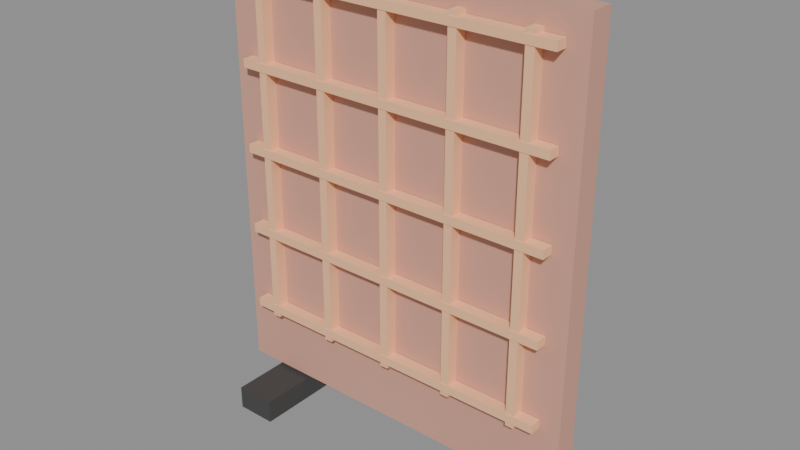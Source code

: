 # Source: source.blend  (saved by Blender 5.2.45; exported with 4.5.12 LTS)
import bpy
from mathutils import Matrix  # noqa: F401  (used for matrix-valued properties, if any)

bpy.ops.wm.read_factory_settings(use_empty=True)
scene = bpy.context.scene
scene.name = 'Scene'

# ---- images (referenced by path relative to the original .blend; pixels are not part of the script)
import os
ASSET_DIR = os.environ.get("B2B_ASSET_DIR", "")  # directory of the original .blend (textures are referenced by path, not embedded)
HERE = os.path.dirname(os.path.abspath(__file__))  # packed textures are extracted next to this script under _unpacked/

def load_image(name, relpath, width, height, colorspace="sRGB"):
    """Load a texture the original file referenced (path relative to the .blend, or extracted next to this script)."""
    p = next((c for c in (os.path.join(HERE, relpath), os.path.join(ASSET_DIR, relpath)) if relpath and os.path.exists(c)), "")
    if p:
        img = bpy.data.images.load(p, check_existing=True)
        img.name = name
    else:  # same state as the original file: an image datablock whose file is absent (Cycles renders it pink)
        img = bpy.data.images.new(name, width, height)
        img.source = "FILE"
        img.filepath = "//" + (relpath or name)
    img.colorspace_settings.name = colorspace
    return img
img_palette_png = load_image('palette.png', '_unpacked/palette.cadebe72.png', 2508, 2508, 'sRGB')

# ---- materials (node trees are filled in below, after node groups)
mat_sharedpalette_v001 = bpy.data.materials.new('SharedPalette_v001')

# ---- material node trees
mat_sharedpalette_v001.use_nodes = True; mat_sharedpalette_v001.node_tree.nodes.clear()
_N = mat_sharedpalette_v001.node_tree.nodes; _L = mat_sharedpalette_v001.node_tree.links
n0 = _N.new('ShaderNodeBsdfPrincipled'); n0.name = 'Principled BSDF'; n0.location = (-200, 100)
n0.inputs[2].default_value = 0.8
n0.inputs[10].default_value = 0.005
n1 = _N.new('ShaderNodeOutputMaterial'); n1.name = 'Material Output'; n1.location = (200, 100)
n2 = _N.new('ShaderNodeTexImage'); n2.name = 'Image Texture'; n2.location = (0, 0)
n2.image = img_palette_png
n2.interpolation = 'Closest'
_L.new(n0.outputs[0], n1.inputs[0])
_L.new(n2.outputs[0], n0.inputs[0])
n1.is_active_output = True

# ---- meshes
me_cube = bpy.data.meshes.new('Cube')
me_cube.from_pydata([(-0.55, -0.035, -0.65), (-0.55, -0.035, 0.65), (-0.55, 0.035, -0.65), (-0.55, 0.035, 0.65), (0.55, -0.035, -0.65), (0.55, -0.035, 0.65), (0.55, 0.035, -0.65), (0.55, 0.035, 0.65)], [], [(0, 1, 3, 2), (2, 3, 7, 6), (6, 7, 5, 4), (4, 5, 1, 0), (2, 6, 4, 0), (7, 3, 1, 5)])
_uv = me_cube.uv_layers.new(name='UVMap')
_uv.uv.foreach_set('vector', [0.2346, 0.6094, 0.2346, 0.6094, 0.2346, 0.6094, 0.2346, 0.6094, 0.2346, 0.6094, 0.2346, 0.6094, 0.2346, 0.6094, 0.2346, 0.6094, 0.2346, 0.6094, 0.2346, 0.6094, 0.2346, 0.6094, 0.2346, 0.6094, 0.2346, 0.6094, 0.2346, 0.6094, 0.2346, 0.6094, 0.2346, 0.6094, 0.2346, 0.6094, 0.2346, 0.6094, 0.2346, 0.6094, 0.2346, 0.6094, 0.2346, 0.6094, 0.2346, 0.6094, 0.2346, 0.6094, 0.2346, 0.6094])
me_cube.materials.append(mat_sharedpalette_v001)
me_cube.update()
me_cube_001 = bpy.data.meshes.new('Cube.001')
me_cube_001.from_pydata([(-0.06, -0.2, -0.035), (-0.06, -0.2, 0.035), (-0.06, 0.2, -0.035), (-0.06, 0.2, 0.035), (0.06, -0.2, -0.035), (0.06, -0.2, 0.035), (0.06, 0.2, -0.035), (0.06, 0.2, 0.035)], [], [(0, 1, 3, 2), (2, 3, 7, 6), (6, 7, 5, 4), (4, 5, 1, 0), (2, 6, 4, 0), (7, 3, 1, 5)])
_uv = me_cube_001.uv_layers.new(name='UVMap')
_uv.uv.foreach_set('vector', [0.3906, 0.5154, 0.3906, 0.5154, 0.3906, 0.5154, 0.3906, 0.5154, 0.3906, 0.5154, 0.3906, 0.5154, 0.3906, 0.5154, 0.3906, 0.5154, 0.3906, 0.5154, 0.3906, 0.5154, 0.3906, 0.5154, 0.3906, 0.5154, 0.3906, 0.5154, 0.3906, 0.5154, 0.3906, 0.5154, 0.3906, 0.5154, 0.3906, 0.5154, 0.3906, 0.5154, 0.3906, 0.5154, 0.3906, 0.5154, 0.3906, 0.5154, 0.3906, 0.5154, 0.3906, 0.5154, 0.3906, 0.5154])
me_cube_001.materials.append(mat_sharedpalette_v001)
me_cube_001.update()
me_cube_002 = bpy.data.meshes.new('Cube.002')
me_cube_002.from_pydata([(-0.06, -0.2, -0.035), (-0.06, -0.2, 0.035), (-0.06, 0.2, -0.035), (-0.06, 0.2, 0.035), (0.06, -0.2, -0.035), (0.06, -0.2, 0.035), (0.06, 0.2, -0.035), (0.06, 0.2, 0.035)], [], [(0, 1, 3, 2), (2, 3, 7, 6), (6, 7, 5, 4), (4, 5, 1, 0), (2, 6, 4, 0), (7, 3, 1, 5)])
_uv = me_cube_002.uv_layers.new(name='UVMap')
_uv.uv.foreach_set('vector', [0.3906, 0.5154, 0.3906, 0.5154, 0.3906, 0.5154, 0.3906, 0.5154, 0.3906, 0.5154, 0.3906, 0.5154, 0.3906, 0.5154, 0.3906, 0.5154, 0.3906, 0.5154, 0.3906, 0.5154, 0.3906, 0.5154, 0.3906, 0.5154, 0.3906, 0.5154, 0.3906, 0.5154, 0.3906, 0.5154, 0.3906, 0.5154, 0.3906, 0.5154, 0.3906, 0.5154, 0.3906, 0.5154, 0.3906, 0.5154, 0.3906, 0.5154, 0.3906, 0.5154, 0.3906, 0.5154, 0.3906, 0.5154])
me_cube_002.materials.append(mat_sharedpalette_v001)
me_cube_002.update()
me_cube_003 = bpy.data.meshes.new('Cube.003')
me_cube_003.from_pydata([(-0.0125, -0.0175, -0.525), (-0.0125, -0.0175, 0.525), (-0.0125, 0.0175, -0.525), (-0.0125, 0.0175, 0.525), (0.0125, -0.0175, -0.525), (0.0125, -0.0175, 0.525), (0.0125, 0.0175, -0.525), (0.0125, 0.0175, 0.525)], [], [(0, 1, 3, 2), (2, 3, 7, 6), (6, 7, 5, 4), (4, 5, 1, 0), (2, 6, 4, 0), (7, 3, 1, 5)])
_uv = me_cube_003.uv_layers.new(name='UVMap')
_uv.uv.foreach_set('vector', [0.1094, 0.8906, 0.1094, 0.8906, 0.1094, 0.8906, 0.1094, 0.8906, 0.1094, 0.8906, 0.1094, 0.8906, 0.1094, 0.8906, 0.1094, 0.8906, 0.1094, 0.8906, 0.1094, 0.8906, 0.1094, 0.8906, 0.1094, 0.8906, 0.1094, 0.8906, 0.1094, 0.8906, 0.1094, 0.8906, 0.1094, 0.8906, 0.1094, 0.8906, 0.1094, 0.8906, 0.1094, 0.8906, 0.1094, 0.8906, 0.1094, 0.8906, 0.1094, 0.8906, 0.1094, 0.8906, 0.1094, 0.8906])
me_cube_003.materials.append(mat_sharedpalette_v001)
me_cube_003.update()
me_cube_004 = bpy.data.meshes.new('Cube.004')
me_cube_004.from_pydata([(-0.0125, -0.0175, -0.525), (-0.0125, -0.0175, 0.525), (-0.0125, 0.0175, -0.525), (-0.0125, 0.0175, 0.525), (0.0125, -0.0175, -0.525), (0.0125, -0.0175, 0.525), (0.0125, 0.0175, -0.525), (0.0125, 0.0175, 0.525)], [], [(0, 1, 3, 2), (2, 3, 7, 6), (6, 7, 5, 4), (4, 5, 1, 0), (2, 6, 4, 0), (7, 3, 1, 5)])
_uv = me_cube_004.uv_layers.new(name='UVMap')
_uv.uv.foreach_set('vector', [0.1094, 0.8906, 0.1094, 0.8906, 0.1094, 0.8906, 0.1094, 0.8906, 0.1094, 0.8906, 0.1094, 0.8906, 0.1094, 0.8906, 0.1094, 0.8906, 0.1094, 0.8906, 0.1094, 0.8906, 0.1094, 0.8906, 0.1094, 0.8906, 0.1094, 0.8906, 0.1094, 0.8906, 0.1094, 0.8906, 0.1094, 0.8906, 0.1094, 0.8906, 0.1094, 0.8906, 0.1094, 0.8906, 0.1094, 0.8906, 0.1094, 0.8906, 0.1094, 0.8906, 0.1094, 0.8906, 0.1094, 0.8906])
me_cube_004.materials.append(mat_sharedpalette_v001)
me_cube_004.update()
me_cube_005 = bpy.data.meshes.new('Cube.005')
me_cube_005.from_pydata([(-0.0125, -0.0175, -0.525), (-0.0125, -0.0175, 0.525), (-0.0125, 0.0175, -0.525), (-0.0125, 0.0175, 0.525), (0.0125, -0.0175, -0.525), (0.0125, -0.0175, 0.525), (0.0125, 0.0175, -0.525), (0.0125, 0.0175, 0.525)], [], [(0, 1, 3, 2), (2, 3, 7, 6), (6, 7, 5, 4), (4, 5, 1, 0), (2, 6, 4, 0), (7, 3, 1, 5)])
_uv = me_cube_005.uv_layers.new(name='UVMap')
_uv.uv.foreach_set('vector', [0.1094, 0.8906, 0.1094, 0.8906, 0.1094, 0.8906, 0.1094, 0.8906, 0.1094, 0.8906, 0.1094, 0.8906, 0.1094, 0.8906, 0.1094, 0.8906, 0.1094, 0.8906, 0.1094, 0.8906, 0.1094, 0.8906, 0.1094, 0.8906, 0.1094, 0.8906, 0.1094, 0.8906, 0.1094, 0.8906, 0.1094, 0.8906, 0.1094, 0.8906, 0.1094, 0.8906, 0.1094, 0.8906, 0.1094, 0.8906, 0.1094, 0.8906, 0.1094, 0.8906, 0.1094, 0.8906, 0.1094, 0.8906])
me_cube_005.materials.append(mat_sharedpalette_v001)
me_cube_005.update()
me_cube_006 = bpy.data.meshes.new('Cube.006')
me_cube_006.from_pydata([(-0.0125, -0.0175, -0.525), (-0.0125, -0.0175, 0.525), (-0.0125, 0.0175, -0.525), (-0.0125, 0.0175, 0.525), (0.0125, -0.0175, -0.525), (0.0125, -0.0175, 0.525), (0.0125, 0.0175, -0.525), (0.0125, 0.0175, 0.525)], [], [(0, 1, 3, 2), (2, 3, 7, 6), (6, 7, 5, 4), (4, 5, 1, 0), (2, 6, 4, 0), (7, 3, 1, 5)])
_uv = me_cube_006.uv_layers.new(name='UVMap')
_uv.uv.foreach_set('vector', [0.1094, 0.8906, 0.1094, 0.8906, 0.1094, 0.8906, 0.1094, 0.8906, 0.1094, 0.8906, 0.1094, 0.8906, 0.1094, 0.8906, 0.1094, 0.8906, 0.1094, 0.8906, 0.1094, 0.8906, 0.1094, 0.8906, 0.1094, 0.8906, 0.1094, 0.8906, 0.1094, 0.8906, 0.1094, 0.8906, 0.1094, 0.8906, 0.1094, 0.8906, 0.1094, 0.8906, 0.1094, 0.8906, 0.1094, 0.8906, 0.1094, 0.8906, 0.1094, 0.8906, 0.1094, 0.8906, 0.1094, 0.8906])
me_cube_006.materials.append(mat_sharedpalette_v001)
me_cube_006.update()
me_cube_007 = bpy.data.meshes.new('Cube.007')
me_cube_007.from_pydata([(-0.0125, -0.0175, -0.525), (-0.0125, -0.0175, 0.525), (-0.0125, 0.0175, -0.525), (-0.0125, 0.0175, 0.525), (0.0125, -0.0175, -0.525), (0.0125, -0.0175, 0.525), (0.0125, 0.0175, -0.525), (0.0125, 0.0175, 0.525)], [], [(0, 1, 3, 2), (2, 3, 7, 6), (6, 7, 5, 4), (4, 5, 1, 0), (2, 6, 4, 0), (7, 3, 1, 5)])
_uv = me_cube_007.uv_layers.new(name='UVMap')
_uv.uv.foreach_set('vector', [0.1094, 0.8906, 0.1094, 0.8906, 0.1094, 0.8906, 0.1094, 0.8906, 0.1094, 0.8906, 0.1094, 0.8906, 0.1094, 0.8906, 0.1094, 0.8906, 0.1094, 0.8906, 0.1094, 0.8906, 0.1094, 0.8906, 0.1094, 0.8906, 0.1094, 0.8906, 0.1094, 0.8906, 0.1094, 0.8906, 0.1094, 0.8906, 0.1094, 0.8906, 0.1094, 0.8906, 0.1094, 0.8906, 0.1094, 0.8906, 0.1094, 0.8906, 0.1094, 0.8906, 0.1094, 0.8906, 0.1094, 0.8906])
me_cube_007.materials.append(mat_sharedpalette_v001)
me_cube_007.update()
me_cube_008 = bpy.data.meshes.new('Cube.008')
me_cube_008.from_pydata([(-0.49, -0.0175, -0.0125), (-0.49, -0.0175, 0.0125), (-0.49, 0.0175, -0.0125), (-0.49, 0.0175, 0.0125), (0.49, -0.0175, -0.0125), (0.49, -0.0175, 0.0125), (0.49, 0.0175, -0.0125), (0.49, 0.0175, 0.0125)], [], [(0, 1, 3, 2), (2, 3, 7, 6), (6, 7, 5, 4), (4, 5, 1, 0), (2, 6, 4, 0), (7, 3, 1, 5)])
_uv = me_cube_008.uv_layers.new(name='UVMap')
_uv.uv.foreach_set('vector', [0.1094, 0.8906, 0.1094, 0.8906, 0.1094, 0.8906, 0.1094, 0.8906, 0.1094, 0.8906, 0.1094, 0.8906, 0.1094, 0.8906, 0.1094, 0.8906, 0.1094, 0.8906, 0.1094, 0.8906, 0.1094, 0.8906, 0.1094, 0.8906, 0.1094, 0.8906, 0.1094, 0.8906, 0.1094, 0.8906, 0.1094, 0.8906, 0.1094, 0.8906, 0.1094, 0.8906, 0.1094, 0.8906, 0.1094, 0.8906, 0.1094, 0.8906, 0.1094, 0.8906, 0.1094, 0.8906, 0.1094, 0.8906])
me_cube_008.materials.append(mat_sharedpalette_v001)
me_cube_008.update()
me_cube_009 = bpy.data.meshes.new('Cube.009')
me_cube_009.from_pydata([(-0.49, -0.0175, -0.0125), (-0.49, -0.0175, 0.0125), (-0.49, 0.0175, -0.0125), (-0.49, 0.0175, 0.0125), (0.49, -0.0175, -0.0125), (0.49, -0.0175, 0.0125), (0.49, 0.0175, -0.0125), (0.49, 0.0175, 0.0125)], [], [(0, 1, 3, 2), (2, 3, 7, 6), (6, 7, 5, 4), (4, 5, 1, 0), (2, 6, 4, 0), (7, 3, 1, 5)])
_uv = me_cube_009.uv_layers.new(name='UVMap')
_uv.uv.foreach_set('vector', [0.1094, 0.8906, 0.1094, 0.8906, 0.1094, 0.8906, 0.1094, 0.8906, 0.1094, 0.8906, 0.1094, 0.8906, 0.1094, 0.8906, 0.1094, 0.8906, 0.1094, 0.8906, 0.1094, 0.8906, 0.1094, 0.8906, 0.1094, 0.8906, 0.1094, 0.8906, 0.1094, 0.8906, 0.1094, 0.8906, 0.1094, 0.8906, 0.1094, 0.8906, 0.1094, 0.8906, 0.1094, 0.8906, 0.1094, 0.8906, 0.1094, 0.8906, 0.1094, 0.8906, 0.1094, 0.8906, 0.1094, 0.8906])
me_cube_009.materials.append(mat_sharedpalette_v001)
me_cube_009.update()
me_cube_010 = bpy.data.meshes.new('Cube.010')
me_cube_010.from_pydata([(-0.49, -0.0175, -0.0125), (-0.49, -0.0175, 0.0125), (-0.49, 0.0175, -0.0125), (-0.49, 0.0175, 0.0125), (0.49, -0.0175, -0.0125), (0.49, -0.0175, 0.0125), (0.49, 0.0175, -0.0125), (0.49, 0.0175, 0.0125)], [], [(0, 1, 3, 2), (2, 3, 7, 6), (6, 7, 5, 4), (4, 5, 1, 0), (2, 6, 4, 0), (7, 3, 1, 5)])
_uv = me_cube_010.uv_layers.new(name='UVMap')
_uv.uv.foreach_set('vector', [0.1094, 0.8906, 0.1094, 0.8906, 0.1094, 0.8906, 0.1094, 0.8906, 0.1094, 0.8906, 0.1094, 0.8906, 0.1094, 0.8906, 0.1094, 0.8906, 0.1094, 0.8906, 0.1094, 0.8906, 0.1094, 0.8906, 0.1094, 0.8906, 0.1094, 0.8906, 0.1094, 0.8906, 0.1094, 0.8906, 0.1094, 0.8906, 0.1094, 0.8906, 0.1094, 0.8906, 0.1094, 0.8906, 0.1094, 0.8906, 0.1094, 0.8906, 0.1094, 0.8906, 0.1094, 0.8906, 0.1094, 0.8906])
me_cube_010.materials.append(mat_sharedpalette_v001)
me_cube_010.update()
me_cube_011 = bpy.data.meshes.new('Cube.011')
me_cube_011.from_pydata([(-0.49, -0.0175, -0.0125), (-0.49, -0.0175, 0.0125), (-0.49, 0.0175, -0.0125), (-0.49, 0.0175, 0.0125), (0.49, -0.0175, -0.0125), (0.49, -0.0175, 0.0125), (0.49, 0.0175, -0.0125), (0.49, 0.0175, 0.0125)], [], [(0, 1, 3, 2), (2, 3, 7, 6), (6, 7, 5, 4), (4, 5, 1, 0), (2, 6, 4, 0), (7, 3, 1, 5)])
_uv = me_cube_011.uv_layers.new(name='UVMap')
_uv.uv.foreach_set('vector', [0.1094, 0.8906, 0.1094, 0.8906, 0.1094, 0.8906, 0.1094, 0.8906, 0.1094, 0.8906, 0.1094, 0.8906, 0.1094, 0.8906, 0.1094, 0.8906, 0.1094, 0.8906, 0.1094, 0.8906, 0.1094, 0.8906, 0.1094, 0.8906, 0.1094, 0.8906, 0.1094, 0.8906, 0.1094, 0.8906, 0.1094, 0.8906, 0.1094, 0.8906, 0.1094, 0.8906, 0.1094, 0.8906, 0.1094, 0.8906, 0.1094, 0.8906, 0.1094, 0.8906, 0.1094, 0.8906, 0.1094, 0.8906])
me_cube_011.materials.append(mat_sharedpalette_v001)
me_cube_011.update()
me_cube_012 = bpy.data.meshes.new('Cube.012')
me_cube_012.from_pydata([(-0.49, -0.0175, -0.0125), (-0.49, -0.0175, 0.0125), (-0.49, 0.0175, -0.0125), (-0.49, 0.0175, 0.0125), (0.49, -0.0175, -0.0125), (0.49, -0.0175, 0.0125), (0.49, 0.0175, -0.0125), (0.49, 0.0175, 0.0125)], [], [(0, 1, 3, 2), (2, 3, 7, 6), (6, 7, 5, 4), (4, 5, 1, 0), (2, 6, 4, 0), (7, 3, 1, 5)])
_uv = me_cube_012.uv_layers.new(name='UVMap')
_uv.uv.foreach_set('vector', [0.1094, 0.8906, 0.1094, 0.8906, 0.1094, 0.8906, 0.1094, 0.8906, 0.1094, 0.8906, 0.1094, 0.8906, 0.1094, 0.8906, 0.1094, 0.8906, 0.1094, 0.8906, 0.1094, 0.8906, 0.1094, 0.8906, 0.1094, 0.8906, 0.1094, 0.8906, 0.1094, 0.8906, 0.1094, 0.8906, 0.1094, 0.8906, 0.1094, 0.8906, 0.1094, 0.8906, 0.1094, 0.8906, 0.1094, 0.8906, 0.1094, 0.8906, 0.1094, 0.8906, 0.1094, 0.8906, 0.1094, 0.8906])
me_cube_012.materials.append(mat_sharedpalette_v001)
me_cube_012.update()

# ---- objects
ob_panel = bpy.data.objects.new('Panel', me_cube)
ob_panel_foot = bpy.data.objects.new('Panel foot', me_cube_001)
ob_panel_foot_001 = bpy.data.objects.new('Panel foot.001', me_cube_002)
ob_lattice_upright = bpy.data.objects.new('Lattice upright', me_cube_003)
ob_lattice_upright_001 = bpy.data.objects.new('Lattice upright.001', me_cube_004)
ob_lattice_upright_002 = bpy.data.objects.new('Lattice upright.002', me_cube_005)
ob_lattice_upright_003 = bpy.data.objects.new('Lattice upright.003', me_cube_006)
ob_lattice_upright_004 = bpy.data.objects.new('Lattice upright.004', me_cube_007)
ob_lattice_crossbar = bpy.data.objects.new('Lattice crossbar', me_cube_008)
ob_lattice_crossbar_001 = bpy.data.objects.new('Lattice crossbar.001', me_cube_009)
ob_lattice_crossbar_002 = bpy.data.objects.new('Lattice crossbar.002', me_cube_010)
ob_lattice_crossbar_003 = bpy.data.objects.new('Lattice crossbar.003', me_cube_011)
ob_lattice_crossbar_004 = bpy.data.objects.new('Lattice crossbar.004', me_cube_012)

# ---- transforms, parenting, visibility, modifiers, constraints
ob_panel.location = (0.0, 0.0, 0.73)
ob_panel_foot.location = (-0.396, 0.0, 0.035)
ob_panel_foot_001.location = (0.396, 0.0, 0.035)
ob_lattice_upright.location = (-0.42, -0.052, 0.8)
ob_lattice_upright_001.location = (-0.21, -0.052, 0.8)
ob_lattice_upright_002.location = (0.0, -0.052, 0.8)
ob_lattice_upright_003.location = (0.21, -0.052, 0.8)
ob_lattice_upright_004.location = (0.42, -0.052, 0.8)
ob_lattice_crossbar.location = (0.0, -0.054, 0.3)
ob_lattice_crossbar_001.location = (0.0, -0.054, 0.55)
ob_lattice_crossbar_002.location = (0.0, -0.054, 0.8)
ob_lattice_crossbar_003.location = (0.0, -0.054, 1.05)
ob_lattice_crossbar_004.location = (0.0, -0.054, 1.3)

# ---- collection membership
scene.collection.objects.link(ob_panel)
scene.collection.objects.link(ob_panel_foot)
scene.collection.objects.link(ob_panel_foot_001)
scene.collection.objects.link(ob_lattice_upright)
scene.collection.objects.link(ob_lattice_upright_001)
scene.collection.objects.link(ob_lattice_upright_002)
scene.collection.objects.link(ob_lattice_upright_003)
scene.collection.objects.link(ob_lattice_upright_004)
scene.collection.objects.link(ob_lattice_crossbar)
scene.collection.objects.link(ob_lattice_crossbar_001)
scene.collection.objects.link(ob_lattice_crossbar_002)
scene.collection.objects.link(ob_lattice_crossbar_003)
scene.collection.objects.link(ob_lattice_crossbar_004)

# ---- scene / render settings (as saved in the file)
scene.frame_start = 1; scene.frame_end = 250; scene.frame_set(1)
scene.render.engine = 'BLENDER_EEVEE_NEXT'
scene.render.bake_bias = 0.0
scene.render.bake_samples = 0
scene.render.compositor_device = 'GPU'
scene.eevee.use_volume_custom_range = False
scene.eevee.fast_gi_thickness_near = 0.1
scene.eevee.fast_gi_thickness_far = 0.0
scene.eevee.ray_tracing_options.screen_trace_thickness = 0.1
bpy.context.view_layer.update()

# ---- added for rendering (the .blend has no active camera and no usable light): camera, sun + grey world if the file has none
cam_auto = bpy.data.cameras.new('AutoCamera')
cam_auto.lens = 50.0
cam_auto.sensor_width = 36.0
cam_auto.clip_end = 1000.0
ob_auto_camera = bpy.data.objects.new('AutoCamera', cam_auto)
scene.collection.objects.link(ob_auto_camera)
ob_auto_camera.location = (1.67422, -2.00907, 2.02938)
ob_auto_camera.rotation_euler = (1.09748, -7.21219e-08, 0.694738)
scene.camera = ob_auto_camera
light_auto_sun = bpy.data.lights.new('AutoSun', 'SUN')
light_auto_sun.energy = 3.0
light_auto_sun.angle = 0.0523599
ob_auto_sun = bpy.data.objects.new('AutoSun', light_auto_sun)
scene.collection.objects.link(ob_auto_sun)
ob_auto_sun.rotation_euler = (0.872665, 0.174533, 0.523599)
if scene.world is None:
    world_auto = bpy.data.worlds.new('AutoWorld')
    world_auto.color = (0.3, 0.3, 0.3)
    scene.world = world_auto
bpy.context.view_layer.update()
